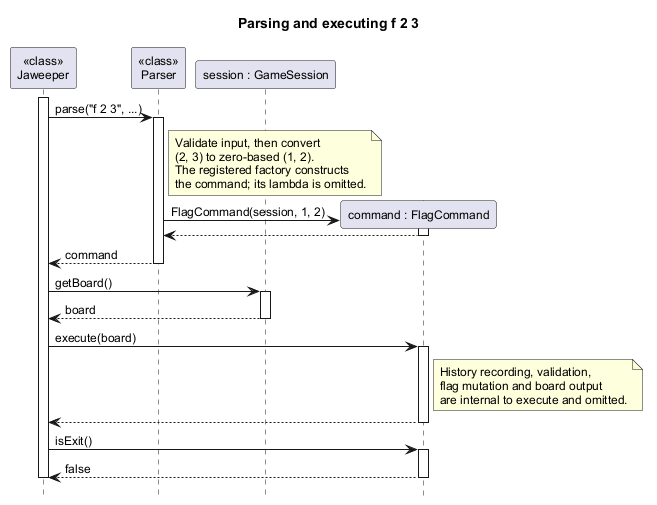

The diagram above was rendered by PlantUML. Its source (embedded in the PNG):
@startuml zack-command-sequence
skinparam shadowing false
skinparam classAttributeIconSize 0
skinparam defaultFontName Arial
skinparam defaultFontSize 12
skinparam sequenceParticipant underline false
hide footbox
title Parsing and executing f 2 3

participant "<<class>>\nJaweeper" as App
participant "<<class>>\nParser" as Parser
participant "session : GameSession" as Session

activate App
App -> Parser ++ : parse("f 2 3", ...)
note right of Parser
  Validate input, then convert
  (2, 3) to zero-based (1, 2).
  The registered factory constructs
  the command; its lambda is omitted.
end note
create participant "command : FlagCommand" as Flag
Parser -> Flag ++ : FlagCommand(session, 1, 2)
Flag --> Parser --
Parser --> App -- : command
App -> Session ++ : getBoard()
Session --> App -- : board
App -> Flag ++ : execute(board)
note right of Flag
  History recording, validation,
  flag mutation and board output
  are internal to execute and omitted.
end note
Flag --> App --
App -> Flag ++ : isExit()
Flag --> App -- : false
deactivate App
@enduml